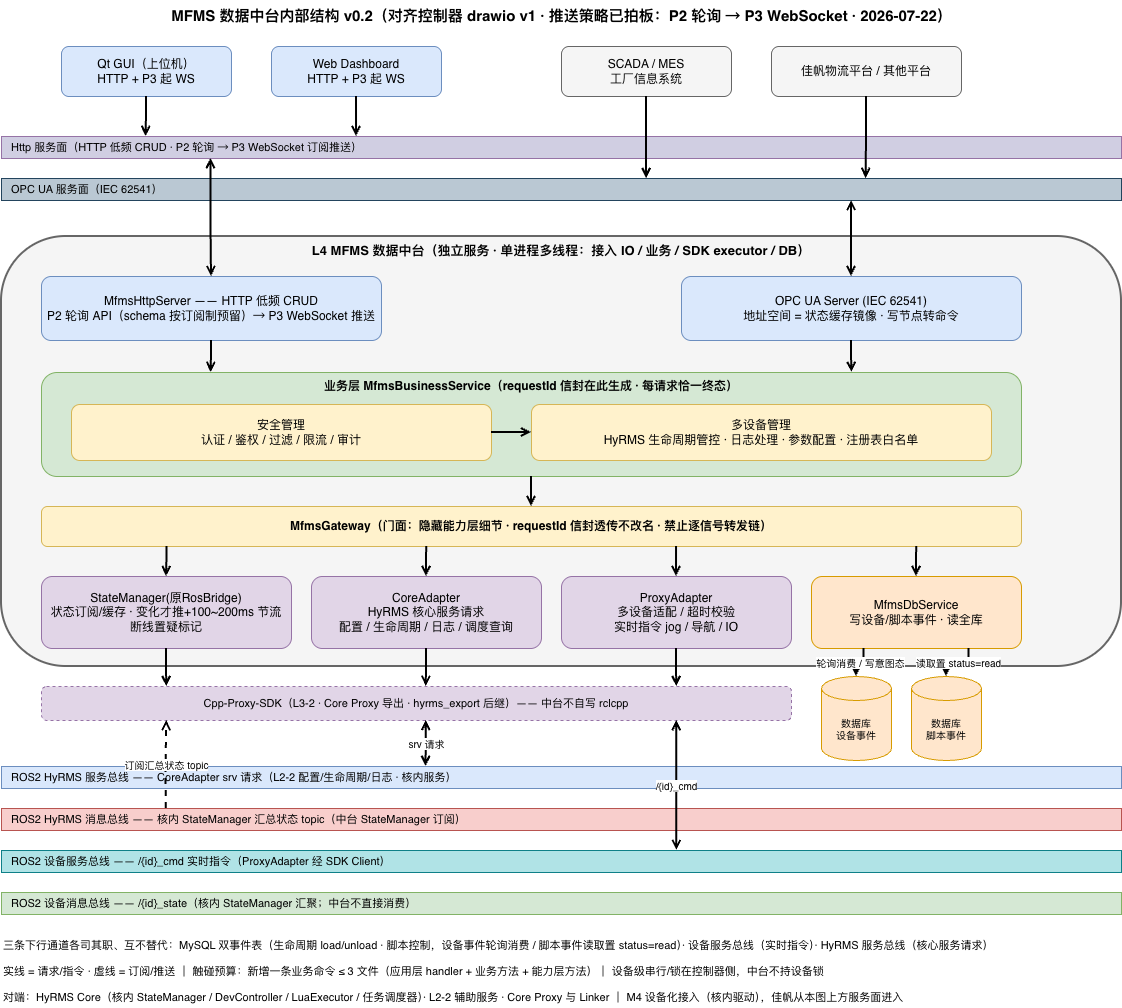

The diagram above was exported from draw.io. Its source (the exported page's mxGraphModel, read from the mxfile embedded in the PNG):
<mxGraphModel dx="2054" dy="1056" grid="1" gridSize="10" guides="1" tooltips="1" connect="1" arrows="1" fold="1" page="1" pageScale="1" pageWidth="1240" pageHeight="1040" math="0" shadow="0">
  <root>
    <mxCell id="0" />
    <mxCell id="1" parent="0" />
    <mxCell id="title" parent="1" style="text;html=1;fillColor=none;strokeColor=none;fontSize=15;fontStyle=1;align=center;" value="MFMS 数据中台内部结构 v0.2（对齐控制器 drawio v1 · 推送策略已拍板：P2 轮询 → P3 WebSocket · 2026-07-22）" vertex="1">
      <mxGeometry height="30" width="1000" x="120" y="14" as="geometry" />
    </mxCell>
    <mxCell id="c_qt" parent="1" style="whiteSpace=wrap;html=1;rounded=1;fillColor=#dae8fc;strokeColor=#6c8ebf;" value="Qt GUI（上位机）&#10;HTTP + P3 起 WS" vertex="1">
      <mxGeometry height="50" width="170" x="120" y="60" as="geometry" />
    </mxCell>
    <mxCell id="c_web" parent="1" style="whiteSpace=wrap;html=1;rounded=1;fillColor=#dae8fc;strokeColor=#6c8ebf;" value="Web Dashboard&#10;HTTP + P3 起 WS" vertex="1">
      <mxGeometry height="50" width="170" x="330" y="60" as="geometry" />
    </mxCell>
    <mxCell id="c_scada" parent="1" style="whiteSpace=wrap;html=1;rounded=1;fillColor=#f5f5f5;strokeColor=#666666;" value="SCADA / MES&#10;工厂信息系统" vertex="1">
      <mxGeometry height="50" width="170" x="620" y="60" as="geometry" />
    </mxCell>
    <mxCell id="c_jf" parent="1" style="whiteSpace=wrap;html=1;rounded=1;fillColor=#f5f5f5;strokeColor=#666666;" value="佳帆物流平台 / 其他平台" vertex="1">
      <mxGeometry height="50" width="190" x="830" y="60" as="geometry" />
    </mxCell>
    <mxCell id="bar_http" parent="1" style="whiteSpace=wrap;html=1;rounded=0;fillColor=#d0cee2;strokeColor=#9673a6;align=left;spacingLeft=8;fontSize=11;" value="Http 服务面（HTTP 低频 CRUD · P2 轮询 → P3 WebSocket 订阅推送）" vertex="1">
      <mxGeometry height="22" width="1120" x="60" y="150" as="geometry" />
    </mxCell>
    <mxCell id="bar_opc" parent="1" style="whiteSpace=wrap;html=1;rounded=0;fillColor=#bac8d3;strokeColor=#23445d;align=left;spacingLeft=8;fontSize=11;" value="OPC UA 服务面（IEC 62541）" vertex="1">
      <mxGeometry height="22" width="1120" x="60" y="192" as="geometry" />
    </mxCell>
    <mxCell id="l4" parent="1" style="whiteSpace=wrap;html=1;rounded=1;fillColor=#f5f5f5;strokeColor=#666666;strokeWidth=2;verticalAlign=top;fontSize=13;fontStyle=1;" value="L4 MFMS 数据中台（独立服务 · 单进程多线程：接入 IO / 业务 / SDK executor / DB）" vertex="1">
      <mxGeometry height="430" width="1120" x="60" y="250" as="geometry" />
    </mxCell>
    <mxCell id="n_http" parent="1" style="whiteSpace=wrap;html=1;rounded=1;fillColor=#dae8fc;strokeColor=#6c8ebf;" value="MfmsHttpServer —— HTTP 低频 CRUD&#10;P2 轮询 API（schema 按订阅制预留）→ P3 WebSocket 推送" vertex="1">
      <mxGeometry height="64" width="340" x="100" y="290" as="geometry" />
    </mxCell>
    <mxCell id="n_opc" parent="1" style="whiteSpace=wrap;html=1;rounded=1;fillColor=#dae8fc;strokeColor=#6c8ebf;" value="OPC UA Server (IEC 62541)&#10;地址空间 = 状态缓存镜像 · 写节点转命令" vertex="1">
      <mxGeometry height="64" width="340" x="740" y="290" as="geometry" />
    </mxCell>
    <mxCell id="biz" parent="1" style="whiteSpace=wrap;html=1;rounded=1;fillColor=#d5e8d4;strokeColor=#82b366;verticalAlign=top;fontSize=12;fontStyle=1;" value="业务层 MfmsBusinessService（requestId 信封在此生成 · 每请求恰一终态）" vertex="1">
      <mxGeometry height="104" width="980" x="100" y="386" as="geometry" />
    </mxCell>
    <mxCell id="n_sec" parent="1" style="whiteSpace=wrap;html=1;rounded=1;fillColor=#fff2cc;strokeColor=#d6b656;" value="安全管理&#10;认证 / 鉴权 / 过滤 / 限流 / 审计" vertex="1">
      <mxGeometry height="56" width="420" x="130" y="418" as="geometry" />
    </mxCell>
    <mxCell id="n_mdm" parent="1" style="whiteSpace=wrap;html=1;rounded=1;fillColor=#fff2cc;strokeColor=#d6b656;" value="多设备管理&#10;HyRMS 生命周期管控 · 日志处理 · 参数配置 · 注册表白名单" vertex="1">
      <mxGeometry height="56" width="460" x="590" y="418" as="geometry" />
    </mxCell>
    <mxCell id="n_gw" parent="1" style="whiteSpace=wrap;html=1;rounded=1;fillColor=#fff2cc;strokeColor=#d6b656;fontStyle=1;" value="MfmsGateway（门面：隐藏能力层细节 · requestId 信封透传不改名 · 禁止逐信号转发链）" vertex="1">
      <mxGeometry height="40" width="980" x="100" y="520" as="geometry" />
    </mxCell>
    <mxCell id="n_sm" parent="1" style="whiteSpace=wrap;html=1;rounded=1;fillColor=#e1d5e7;strokeColor=#9673a6;" value="StateManager(原RosBridge)&#10;状态订阅/缓存 · 变化才推+100~200ms 节流&#10;断线置疑标记" vertex="1">
      <mxGeometry height="72" width="250" x="100" y="590" as="geometry" />
    </mxCell>
    <mxCell id="n_ca" parent="1" style="whiteSpace=wrap;html=1;rounded=1;fillColor=#e1d5e7;strokeColor=#9673a6;" value="CoreAdapter&#10;HyRMS 核心服务请求&#10;配置 / 生命周期 / 日志 / 调度查询" vertex="1">
      <mxGeometry height="72" width="230" x="370" y="590" as="geometry" />
    </mxCell>
    <mxCell id="n_pa" parent="1" style="whiteSpace=wrap;html=1;rounded=1;fillColor=#e1d5e7;strokeColor=#9673a6;" value="ProxyAdapter&#10;多设备适配 / 超时校验&#10;实时指令 jog / 导航 / IO" vertex="1">
      <mxGeometry height="72" width="230" x="620" y="590" as="geometry" />
    </mxCell>
    <mxCell id="n_db" parent="1" style="whiteSpace=wrap;html=1;rounded=1;fillColor=#ffe6cc;strokeColor=#d79b00;" value="MfmsDbService&#10;写设备/脚本事件 · 读全库" vertex="1">
      <mxGeometry height="72" width="210" x="870" y="590" as="geometry" />
    </mxCell>
    <mxCell id="n_sdk" parent="1" style="whiteSpace=wrap;html=1;rounded=1;fillColor=#e1d5e7;strokeColor=#9673a6;dashed=1;fontSize=11;" value="Cpp-Proxy-SDK（L3-2 · Core Proxy 导出 · hyrms_export 后继）—— 中台不自写 rclcpp" vertex="1">
      <mxGeometry height="34" width="750" x="100" y="700" as="geometry" />
    </mxCell>
    <mxCell id="cyl_dev" parent="1" style="shape=cylinder3;whiteSpace=wrap;html=1;boundedLbl=1;backgroundOutline=1;size=12;fillColor=#ffe6cc;strokeColor=#d79b00;fontSize=10;" value="数据库&#10;设备事件" vertex="1">
      <mxGeometry height="84" width="70" x="880" y="690" as="geometry" />
    </mxCell>
    <mxCell id="cyl_lua" parent="1" style="shape=cylinder3;whiteSpace=wrap;html=1;boundedLbl=1;backgroundOutline=1;size=12;fillColor=#ffe6cc;strokeColor=#d79b00;fontSize=10;" value="数据库&#10;脚本事件" vertex="1">
      <mxGeometry height="84" width="70" x="970" y="690" as="geometry" />
    </mxCell>
    <mxCell id="bus_srv" parent="1" style="whiteSpace=wrap;html=1;rounded=0;fillColor=#dae8fc;strokeColor=#6c8ebf;align=left;spacingLeft=8;fontSize=11;" value="ROS2 HyRMS 服务总线 —— CoreAdapter srv 请求（L2-2 配置/生命周期/日志 · 核内服务）" vertex="1">
      <mxGeometry height="22" width="1120" x="60" y="780" as="geometry" />
    </mxCell>
    <mxCell id="bus_msg" parent="1" style="whiteSpace=wrap;html=1;rounded=0;fillColor=#f8cecc;strokeColor=#b85450;align=left;spacingLeft=8;fontSize=11;" value="ROS2 HyRMS 消息总线 —— 核内 StateManager 汇总状态 topic（中台 StateManager 订阅）" vertex="1">
      <mxGeometry height="22" width="1120" x="60" y="822" as="geometry" />
    </mxCell>
    <mxCell id="bus_devsrv" parent="1" style="whiteSpace=wrap;html=1;rounded=0;fillColor=#b0e3e6;strokeColor=#0e8088;align=left;spacingLeft=8;fontSize=11;" value="ROS2 设备服务总线 —— /{id}_cmd 实时指令（ProxyAdapter 经 SDK Client）" vertex="1">
      <mxGeometry height="22" width="1120" x="60" y="864" as="geometry" />
    </mxCell>
    <mxCell id="bus_devmsg" parent="1" style="whiteSpace=wrap;html=1;rounded=0;fillColor=#d5e8d4;strokeColor=#82b366;align=left;spacingLeft=8;fontSize=11;" value="ROS2 设备消息总线 —— /{id}_state（核内 StateManager 汇聚；中台不直接消费）" vertex="1">
      <mxGeometry height="22" width="1120" x="60" y="906" as="geometry" />
    </mxCell>
    <mxCell id="note1" parent="1" style="text;html=1;fillColor=none;strokeColor=none;fontSize=11;align=left;" value="三条下行通道各司其职、互不替代：MySQL 双事件表（生命周期 load/unload · 脚本控制，设备事件轮询消费 / 脚本事件读取置 status=read）· 设备服务总线（实时指令）· HyRMS 服务总线（核心服务请求）" vertex="1">
      <mxGeometry height="24" width="1120" x="60" y="946" as="geometry" />
    </mxCell>
    <mxCell id="note2" parent="1" style="text;html=1;fillColor=none;strokeColor=none;fontSize=11;align=left;" value="实线 = 请求/指令 · 虚线 = 订阅/推送 ｜ 触碰预算：新增一条业务命令 ≤ 3 文件（应用层 handler + 业务方法 + 能力层方法）｜ 设备级串行/锁在控制器侧，中台不持设备锁" vertex="1">
      <mxGeometry height="24" width="1120" x="60" y="972" as="geometry" />
    </mxCell>
    <mxCell id="note3" parent="1" style="text;html=1;fillColor=none;strokeColor=none;fontSize=11;align=left;" value="对端：HyRMS Core（核内 StateManager / DevController / LuaExecutor / 任务调度器）· L2-2 辅助服务 · Core Proxy 与 Linker ｜ M4 设备化接入（核内驱动），佳帆从本图上方服务面进入" vertex="1">
      <mxGeometry height="24" width="1120" x="60" y="998" as="geometry" />
    </mxCell>
    <mxCell id="e1" edge="1" parent="1" source="c_qt" style="edgeStyle=orthogonalEdgeStyle;rounded=0;html=1;endArrow=open;endFill=0;endSize=6;strokeWidth=2;exitX=0.5;exitY=1;entryX=0.129;entryY=0;" target="bar_http">
      <mxGeometry relative="1" as="geometry" />
    </mxCell>
    <mxCell id="e2" edge="1" parent="1" source="c_web" style="edgeStyle=orthogonalEdgeStyle;rounded=0;html=1;endArrow=open;endFill=0;endSize=6;strokeWidth=2;exitX=0.5;exitY=1;entryX=0.317;entryY=0;" target="bar_http">
      <mxGeometry relative="1" as="geometry" />
    </mxCell>
    <mxCell id="e3" edge="1" parent="1" source="c_scada" style="edgeStyle=orthogonalEdgeStyle;rounded=0;html=1;endArrow=open;endFill=0;endSize=6;strokeWidth=2;exitX=0.5;exitY=1;entryX=0.576;entryY=0;" target="bar_opc">
      <mxGeometry relative="1" as="geometry" />
    </mxCell>
    <mxCell id="e4" edge="1" parent="1" source="c_jf" style="edgeStyle=orthogonalEdgeStyle;rounded=0;html=1;endArrow=open;endFill=0;endSize=6;strokeWidth=2;exitX=0.5;exitY=1;entryX=0.772;entryY=0;" target="bar_opc">
      <mxGeometry relative="1" as="geometry" />
    </mxCell>
    <mxCell id="e5" edge="1" parent="1" source="bar_http" style="edgeStyle=orthogonalEdgeStyle;rounded=0;html=1;endArrow=open;endFill=0;endSize=6;startArrow=open;startFill=0;startSize=6;strokeWidth=2;exitX=0.187;exitY=1;entryX=0.5;entryY=0;" target="n_http">
      <mxGeometry relative="1" as="geometry" />
    </mxCell>
    <mxCell id="e6" edge="1" parent="1" source="bar_opc" style="edgeStyle=orthogonalEdgeStyle;rounded=0;html=1;endArrow=open;endFill=0;endSize=6;startArrow=open;startFill=0;startSize=6;strokeWidth=2;exitX=0.759;exitY=1;entryX=0.5;entryY=0;" target="n_opc">
      <mxGeometry relative="1" as="geometry" />
    </mxCell>
    <mxCell id="e7" edge="1" parent="1" source="n_http" style="edgeStyle=orthogonalEdgeStyle;rounded=0;html=1;endArrow=open;endFill=0;endSize=6;strokeWidth=2;exitX=0.5;exitY=1;entryX=0.173;entryY=0;" target="biz">
      <mxGeometry relative="1" as="geometry" />
    </mxCell>
    <mxCell id="e8" edge="1" parent="1" source="n_opc" style="edgeStyle=orthogonalEdgeStyle;rounded=0;html=1;endArrow=open;endFill=0;endSize=6;strokeWidth=2;exitX=0.5;exitY=1;entryX=0.827;entryY=0;" target="biz">
      <mxGeometry relative="1" as="geometry" />
    </mxCell>
    <mxCell id="e9" edge="1" parent="1" source="n_sec" style="edgeStyle=orthogonalEdgeStyle;rounded=0;html=1;endArrow=open;endFill=0;endSize=6;strokeWidth=2;exitX=1;exitY=0.5;entryX=0;entryY=0.5;" target="n_mdm">
      <mxGeometry relative="1" as="geometry" />
    </mxCell>
    <mxCell id="e10" edge="1" parent="1" source="biz" style="edgeStyle=orthogonalEdgeStyle;rounded=0;html=1;endArrow=open;endFill=0;endSize=6;strokeWidth=2;exitX=0.5;exitY=1;entryX=0.5;entryY=0;" target="n_gw">
      <mxGeometry relative="1" as="geometry" />
    </mxCell>
    <mxCell id="e11" edge="1" parent="1" source="n_gw" style="edgeStyle=orthogonalEdgeStyle;rounded=0;html=1;endArrow=open;endFill=0;endSize=6;strokeWidth=2;exitX=0.128;exitY=1;entryX=0.5;entryY=0;" target="n_sm">
      <mxGeometry relative="1" as="geometry" />
    </mxCell>
    <mxCell id="e12" edge="1" parent="1" source="n_gw" style="edgeStyle=orthogonalEdgeStyle;rounded=0;html=1;endArrow=open;endFill=0;endSize=6;strokeWidth=2;exitX=0.393;exitY=1;entryX=0.5;entryY=0;" target="n_ca">
      <mxGeometry relative="1" as="geometry" />
    </mxCell>
    <mxCell id="e13" edge="1" parent="1" source="n_gw" style="edgeStyle=orthogonalEdgeStyle;rounded=0;html=1;endArrow=open;endFill=0;endSize=6;strokeWidth=2;exitX=0.648;exitY=1;entryX=0.5;entryY=0;" target="n_pa">
      <mxGeometry relative="1" as="geometry" />
    </mxCell>
    <mxCell id="e14" edge="1" parent="1" source="n_gw" style="edgeStyle=orthogonalEdgeStyle;rounded=0;html=1;endArrow=open;endFill=0;endSize=6;strokeWidth=2;exitX=0.893;exitY=1;entryX=0.5;entryY=0;" target="n_db">
      <mxGeometry relative="1" as="geometry" />
    </mxCell>
    <mxCell id="e15" edge="1" parent="1" source="n_sm" style="edgeStyle=orthogonalEdgeStyle;rounded=0;html=1;endArrow=open;endFill=0;endSize=6;strokeWidth=2;exitX=0.5;exitY=1;entryX=0.167;entryY=0;" target="n_sdk">
      <mxGeometry relative="1" as="geometry" />
    </mxCell>
    <mxCell id="e16" edge="1" parent="1" source="n_ca" style="edgeStyle=orthogonalEdgeStyle;rounded=0;html=1;endArrow=open;endFill=0;endSize=6;strokeWidth=2;exitX=0.5;exitY=1;entryX=0.513;entryY=0;" target="n_sdk">
      <mxGeometry relative="1" as="geometry" />
    </mxCell>
    <mxCell id="e17" edge="1" parent="1" source="n_pa" style="edgeStyle=orthogonalEdgeStyle;rounded=0;html=1;endArrow=open;endFill=0;endSize=6;strokeWidth=2;exitX=0.5;exitY=1;entryX=0.847;entryY=0;" target="n_sdk">
      <mxGeometry relative="1" as="geometry" />
    </mxCell>
    <mxCell id="e18" edge="1" parent="1" source="bus_msg" style="edgeStyle=orthogonalEdgeStyle;rounded=0;html=1;dashed=1;endArrow=open;endFill=0;endSize=6;strokeWidth=2;exitX=0.147;exitY=0;entryX=0.167;entryY=1;fontSize=10;" target="n_sdk" value="订阅汇总状态 topic">
      <mxGeometry relative="1" as="geometry" />
    </mxCell>
    <mxCell id="e19" edge="1" parent="1" source="n_sdk" style="edgeStyle=orthogonalEdgeStyle;rounded=0;html=1;endArrow=open;endFill=0;endSize=6;startArrow=open;startFill=0;startSize=6;strokeWidth=2;exitX=0.513;exitY=1;entryX=0.379;entryY=0;fontSize=10;" target="bus_srv" value="srv 请求">
      <mxGeometry relative="1" as="geometry" />
    </mxCell>
    <mxCell id="e20" edge="1" parent="1" source="n_sdk" style="edgeStyle=orthogonalEdgeStyle;rounded=0;html=1;endArrow=open;endFill=0;endSize=6;startArrow=open;startFill=0;startSize=6;strokeWidth=2;exitX=0.847;exitY=1;entryX=0.603;entryY=0;fontSize=10;" target="bus_devsrv" value="/{id}_cmd">
      <mxGeometry relative="1" as="geometry" />
    </mxCell>
    <mxCell id="e21" edge="1" parent="1" source="n_db" style="edgeStyle=orthogonalEdgeStyle;rounded=0;html=1;endArrow=open;endFill=0;endSize=6;strokeWidth=2;exitX=0.25;exitY=1;entryX=0.5;entryY=0;fontSize=10;" target="cyl_dev" value="轮询消费 / 写意图态">
      <mxGeometry relative="1" as="geometry" />
    </mxCell>
    <mxCell id="e22" edge="1" parent="1" source="n_db" style="edgeStyle=orthogonalEdgeStyle;rounded=0;html=1;endArrow=open;endFill=0;endSize=6;strokeWidth=2;exitX=0.75;exitY=1;entryX=0.5;entryY=0;fontSize=10;" target="cyl_lua" value="读取置 status=read">
      <mxGeometry relative="1" as="geometry" />
    </mxCell>
  </root>
</mxGraphModel>